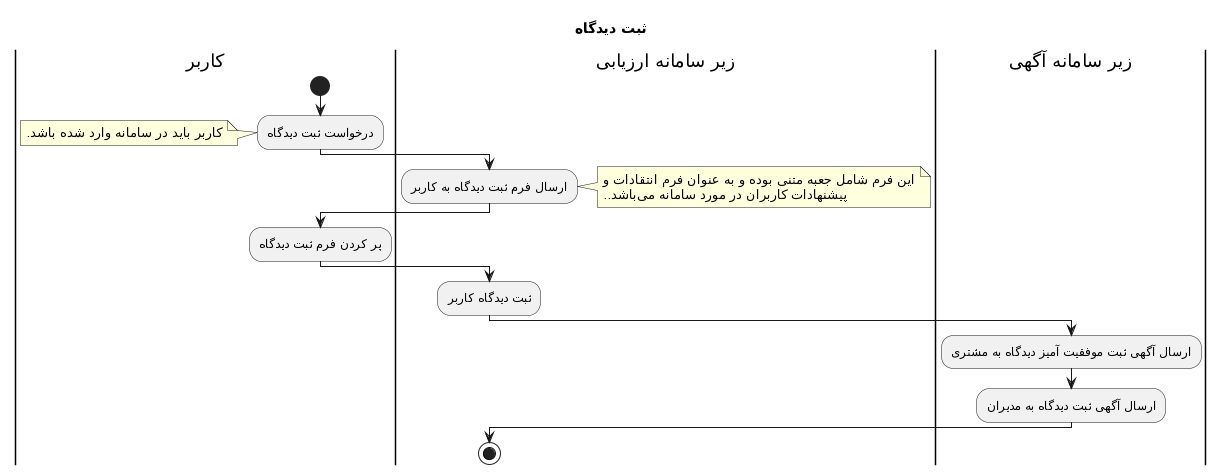

The diagram above was rendered by PlantUML. Its source (embedded in the PNG):
@startuml
Title ثبت دیدگاه 
|کاربر|
start
:درخواست ثبت دیدگاه;
note left: کاربر باید در سامانه وارد شده باشد.
|زیر سامانه ارزیابی|
:ارسال فرم ثبت دیدگاه به کاربر;
note right: این فرم شامل جعبه متنی بوده و به عنوان فرم انتقادات و\nپیشنهادات کاربران در مورد سامانه میباشد..
|کاربر|
:پر کردن فرم ثبت دیدگاه;
|زیر سامانه ارزیابی|
:ثبت دیدگاه کاربر;
|زیر سامانه آگهی|
:ارسال آگهی ثبت موفقیت آمیز دیدگاه به مشتری;
:ارسال آگهی ثبت دیدگاه به مدیران;
|زیر سامانه ارزیابی|
stop
@enduml